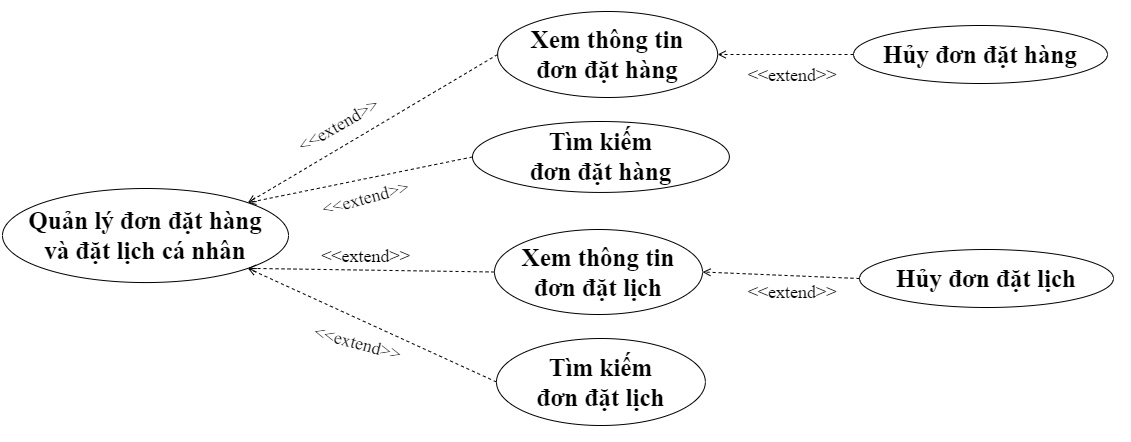

The diagram above was exported from draw.io. Its source (the exported page's mxGraphModel, read from the mxfile embedded in the PNG):
<mxGraphModel dx="1444" dy="844" grid="0" gridSize="10" guides="1" tooltips="1" connect="1" arrows="1" fold="1" page="0" pageScale="1" pageWidth="1654" pageHeight="1169" math="0" shadow="0">
  <root>
    <mxCell id="0" />
    <mxCell id="1" parent="0" />
    <mxCell id="sTu1NrbqRERn0vuQgU_C-1" value="&lt;b style=&quot;font-size: 25px;&quot;&gt;Xem thông tin &lt;br&gt;đơn đặt hàng&lt;br&gt;&lt;/b&gt;" style="ellipse;whiteSpace=wrap;html=1;fontSize=25;fontFamily=Times New Roman;" vertex="1" parent="1">
      <mxGeometry x="524.12" y="50" width="220.01" height="86" as="geometry" />
    </mxCell>
    <mxCell id="sTu1NrbqRERn0vuQgU_C-2" value="Hủy đơn đặt lịch" style="ellipse;whiteSpace=wrap;html=1;fontSize=25;fontFamily=Times New Roman;fontStyle=1" vertex="1" parent="1">
      <mxGeometry x="886" y="288" width="254" height="58" as="geometry" />
    </mxCell>
    <mxCell id="sTu1NrbqRERn0vuQgU_C-3" value="&lt;b style=&quot;border-color: var(--border-color);&quot;&gt;Tìm kiếm&lt;br style=&quot;border-color: var(--border-color);&quot;&gt;đơn đặt lịch&lt;/b&gt;" style="ellipse;whiteSpace=wrap;html=1;fontSize=25;fontFamily=Times New Roman;fontStyle=1" vertex="1" parent="1">
      <mxGeometry x="523" y="377" width="208.87" height="87" as="geometry" />
    </mxCell>
    <mxCell id="sTu1NrbqRERn0vuQgU_C-4" value="" style="edgeStyle=none;html=1;endArrow=open;verticalAlign=bottom;dashed=1;labelBackgroundColor=none;rounded=0;exitX=0;exitY=0.5;exitDx=0;exitDy=0;fontSize=25;entryX=1;entryY=0;entryDx=0;entryDy=0;" edge="1" parent="1" source="sTu1NrbqRERn0vuQgU_C-1" target="sTu1NrbqRERn0vuQgU_C-5">
      <mxGeometry width="160" relative="1" as="geometry">
        <mxPoint x="188.63" y="469" as="sourcePoint" />
        <mxPoint x="389" y="298" as="targetPoint" />
      </mxGeometry>
    </mxCell>
    <mxCell id="sTu1NrbqRERn0vuQgU_C-5" value="Quản lý đơn đặt hàng &lt;br&gt;và đặt lịch cá nhân" style="ellipse;whiteSpace=wrap;html=1;fontSize=25;fontFamily=Times New Roman;fontStyle=1" vertex="1" parent="1">
      <mxGeometry x="29" y="227" width="286" height="94.06" as="geometry" />
    </mxCell>
    <mxCell id="sTu1NrbqRERn0vuQgU_C-7" value="" style="edgeStyle=none;html=1;endArrow=open;verticalAlign=bottom;dashed=1;labelBackgroundColor=none;rounded=0;exitX=0;exitY=0.5;exitDx=0;exitDy=0;fontSize=25;entryX=1;entryY=1;entryDx=0;entryDy=0;" edge="1" parent="1" source="sTu1NrbqRERn0vuQgU_C-3" target="sTu1NrbqRERn0vuQgU_C-5">
      <mxGeometry width="160" relative="1" as="geometry">
        <mxPoint x="594" y="223" as="sourcePoint" />
        <mxPoint x="409" y="318" as="targetPoint" />
      </mxGeometry>
    </mxCell>
    <mxCell id="sTu1NrbqRERn0vuQgU_C-8" value="&lt;font style=&quot;font-size: 18px;&quot;&gt;&amp;lt;&amp;lt;extend&amp;gt;&amp;gt;&lt;/font&gt;" style="text;html=1;strokeColor=none;fillColor=none;align=center;verticalAlign=middle;whiteSpace=wrap;rounded=0;fontFamily=Times New Roman;fontSize=18;rotation=0;fontStyle=0" vertex="1" parent="1">
      <mxGeometry x="789" y="316" width="60" height="30" as="geometry" />
    </mxCell>
    <mxCell id="sTu1NrbqRERn0vuQgU_C-9" value="&lt;font style=&quot;font-size: 18px;&quot;&gt;&amp;lt;&amp;lt;extend&amp;gt;&amp;gt;&lt;/font&gt;" style="text;html=1;strokeColor=none;fillColor=none;align=center;verticalAlign=middle;whiteSpace=wrap;rounded=0;fontFamily=Times New Roman;fontSize=18;rotation=-30;fontStyle=0" vertex="1" parent="1">
      <mxGeometry x="325" y="147" width="81" height="34.06" as="geometry" />
    </mxCell>
    <mxCell id="sTu1NrbqRERn0vuQgU_C-10" value="&lt;font style=&quot;font-size: 18px;&quot;&gt;&amp;lt;&amp;lt;extend&amp;gt;&amp;gt;&lt;/font&gt;" style="text;html=1;strokeColor=none;fillColor=none;align=center;verticalAlign=middle;whiteSpace=wrap;rounded=0;fontFamily=Times New Roman;fontSize=18;rotation=-15;fontStyle=0" vertex="1" parent="1">
      <mxGeometry x="352" y="220" width="81" height="34.06" as="geometry" />
    </mxCell>
    <mxCell id="sTu1NrbqRERn0vuQgU_C-11" value="&lt;b style=&quot;font-size: 25px;&quot;&gt;Tìm kiếm&lt;br&gt;đơn đặt hàng&lt;br&gt;&lt;/b&gt;" style="ellipse;whiteSpace=wrap;html=1;fontSize=25;fontFamily=Times New Roman;" vertex="1" parent="1">
      <mxGeometry x="499" y="160" width="256.87" height="70.94" as="geometry" />
    </mxCell>
    <mxCell id="sTu1NrbqRERn0vuQgU_C-12" value="" style="edgeStyle=none;html=1;endArrow=open;verticalAlign=bottom;dashed=1;labelBackgroundColor=none;rounded=0;exitX=0;exitY=0.5;exitDx=0;exitDy=0;fontSize=25;entryX=1;entryY=0;entryDx=0;entryDy=0;" edge="1" parent="1" source="sTu1NrbqRERn0vuQgU_C-11" target="sTu1NrbqRERn0vuQgU_C-5">
      <mxGeometry width="160" relative="1" as="geometry">
        <mxPoint x="568" y="215" as="sourcePoint" />
        <mxPoint x="439" y="315" as="targetPoint" />
      </mxGeometry>
    </mxCell>
    <mxCell id="sTu1NrbqRERn0vuQgU_C-13" value="&lt;font style=&quot;font-size: 18px;&quot;&gt;&amp;lt;&amp;lt;extend&amp;gt;&amp;gt;&lt;/font&gt;" style="text;html=1;strokeColor=none;fillColor=none;align=center;verticalAlign=middle;whiteSpace=wrap;rounded=0;fontFamily=Times New Roman;fontSize=18;rotation=15;fontStyle=0" vertex="1" parent="1">
      <mxGeometry x="344" y="365" width="81" height="34.06" as="geometry" />
    </mxCell>
    <mxCell id="sTu1NrbqRERn0vuQgU_C-14" value="&lt;b style=&quot;font-size: 25px;&quot;&gt;Xem thông tin &lt;br&gt;đơn đặt lịch&lt;/b&gt;" style="ellipse;whiteSpace=wrap;html=1;fontSize=25;fontFamily=Times New Roman;" vertex="1" parent="1">
      <mxGeometry x="521" y="268" width="208" height="85" as="geometry" />
    </mxCell>
    <mxCell id="sTu1NrbqRERn0vuQgU_C-15" value="" style="edgeStyle=none;html=1;endArrow=open;verticalAlign=bottom;dashed=1;labelBackgroundColor=none;rounded=0;exitX=0;exitY=0.5;exitDx=0;exitDy=0;fontSize=25;entryX=1;entryY=1;entryDx=0;entryDy=0;" edge="1" parent="1" source="sTu1NrbqRERn0vuQgU_C-14" target="sTu1NrbqRERn0vuQgU_C-5">
      <mxGeometry width="160" relative="1" as="geometry">
        <mxPoint x="558" y="191" as="sourcePoint" />
        <mxPoint x="298" y="322" as="targetPoint" />
      </mxGeometry>
    </mxCell>
    <mxCell id="sTu1NrbqRERn0vuQgU_C-16" value="&lt;font style=&quot;font-size: 18px;&quot;&gt;&amp;lt;&amp;lt;extend&amp;gt;&amp;gt;&lt;/font&gt;" style="text;html=1;strokeColor=none;fillColor=none;align=center;verticalAlign=middle;whiteSpace=wrap;rounded=0;fontFamily=Times New Roman;fontSize=18;rotation=0;fontStyle=0" vertex="1" parent="1">
      <mxGeometry x="352" y="278" width="81" height="34.06" as="geometry" />
    </mxCell>
    <mxCell id="sTu1NrbqRERn0vuQgU_C-18" value="Hủy đơn đặt hàng" style="ellipse;whiteSpace=wrap;html=1;fontSize=25;fontFamily=Times New Roman;fontStyle=1" vertex="1" parent="1">
      <mxGeometry x="880" y="64" width="254" height="58" as="geometry" />
    </mxCell>
    <mxCell id="sTu1NrbqRERn0vuQgU_C-20" value="" style="edgeStyle=none;html=1;endArrow=open;verticalAlign=bottom;dashed=1;labelBackgroundColor=none;rounded=0;exitX=0;exitY=0.5;exitDx=0;exitDy=0;fontSize=25;entryX=1;entryY=0.5;entryDx=0;entryDy=0;" edge="1" parent="1" source="sTu1NrbqRERn0vuQgU_C-2" target="sTu1NrbqRERn0vuQgU_C-14">
      <mxGeometry width="160" relative="1" as="geometry">
        <mxPoint x="531" y="321" as="sourcePoint" />
        <mxPoint x="267" y="317" as="targetPoint" />
      </mxGeometry>
    </mxCell>
    <mxCell id="sTu1NrbqRERn0vuQgU_C-21" value="&lt;font style=&quot;font-size: 18px;&quot;&gt;&amp;lt;&amp;lt;extend&amp;gt;&amp;gt;&lt;/font&gt;" style="text;html=1;strokeColor=none;fillColor=none;align=center;verticalAlign=middle;whiteSpace=wrap;rounded=0;fontFamily=Times New Roman;fontSize=18;rotation=0;fontStyle=0" vertex="1" parent="1">
      <mxGeometry x="789" y="99" width="60" height="30" as="geometry" />
    </mxCell>
    <mxCell id="sTu1NrbqRERn0vuQgU_C-22" value="" style="edgeStyle=none;html=1;endArrow=open;verticalAlign=bottom;dashed=1;labelBackgroundColor=none;rounded=0;exitX=0;exitY=0.5;exitDx=0;exitDy=0;fontSize=25;entryX=1;entryY=0.5;entryDx=0;entryDy=0;" edge="1" parent="1" source="sTu1NrbqRERn0vuQgU_C-18" target="sTu1NrbqRERn0vuQgU_C-1">
      <mxGeometry width="160" relative="1" as="geometry">
        <mxPoint x="912" y="327" as="sourcePoint" />
        <mxPoint x="739" y="321" as="targetPoint" />
      </mxGeometry>
    </mxCell>
  </root>
</mxGraphModel>